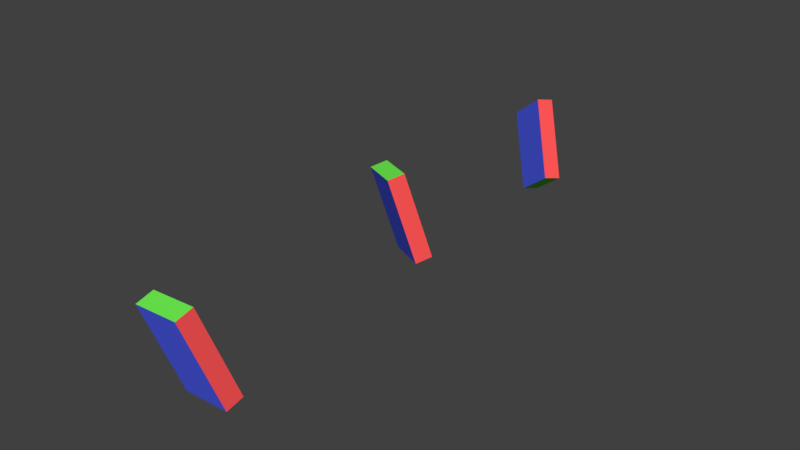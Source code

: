 # Source: Chordata_Armature.blend  (saved by Blender 2.77.0; exported with 4.5.12 LTS)
import bpy
from mathutils import Matrix  # noqa: F401  (used for matrix-valued properties, if any)

bpy.ops.wm.read_factory_settings(use_empty=True)
scene = bpy.context.scene
scene.name = 'Scene'

# ---- collections
col_collection_1 = bpy.data.collections.new('Collection 1'); scene.collection.children.link(col_collection_1)

# ---- materials (node trees are filled in below, after node groups)
mat_red = bpy.data.materials.new('RED')
mat_red.alpha_threshold = 0.0
mat_red.use_transparent_shadow = False
mat_red.diffuse_color = (1.0, 0.08943, 0.08943, 1.0)
mat_red.roughness = 0.5
mat_red.line_color = (0.0, 0.0, 0.0, 1.0)
mat_green = bpy.data.materials.new('GREEN')
mat_green.alpha_threshold = 0.0
mat_green.use_transparent_shadow = False
mat_green.diffuse_color = (0.1801, 1.0, 0.08943, 1.0)
mat_green.roughness = 0.5
mat_green.line_color = (0.0, 0.0, 0.0, 1.0)
mat_blue = bpy.data.materials.new('BLUE')
mat_blue.alpha_threshold = 0.0
mat_blue.use_transparent_shadow = False
mat_blue.diffuse_color = (0.08943, 0.1302, 1.0, 1.0)
mat_blue.roughness = 0.5
mat_blue.line_color = (0.0, 0.0, 0.0, 1.0)

# ---- material node trees

# ---- world
world_world = bpy.data.worlds.new('World'); scene.world = world_world
world_world.color = (0.05088, 0.05088, 0.05088)
world_world.use_sun_shadow = False
world_world.sun_shadow_jitter_overblur = 0.0
world_world.cycles.sampling_method = 'MANUAL'

# ---- meshes
me_cube_002 = bpy.data.meshes.new('Cube.002')
me_cube_002.from_pydata([(1.006, 1.643, -0.3201), (1.006, -1.643, -0.3201), (-1.006, -1.643, -0.3201), (-1.006, 1.644, -0.3201), (1.006, 1.643, 0.3201), (1.006, -1.644, 0.3201), (-1.006, -1.643, 0.3201), (-1.006, 1.643, 0.3201)], [], [(0, 1, 2, 3), (4, 7, 6, 5), (0, 4, 5, 1), (1, 5, 6, 2), (2, 6, 7, 3), (4, 0, 3, 7)])
me_cube_002.polygons.foreach_set('material_index', [2, 2, 0, 1, 0, 1])
me_cube_002.materials.append(mat_red)
me_cube_002.materials.append(mat_green)
me_cube_002.materials.append(mat_blue)
me_cube_002.use_remesh_preserve_volume = False
me_cube_002.use_remesh_preserve_attributes = False
me_cube_002.use_mirror_vertex_groups = False
me_cube_002.update()
me_cube_001 = bpy.data.meshes.new('Cube.001')
me_cube_001.from_pydata([(1.006, 1.643, -0.3201), (1.006, -1.643, -0.3201), (-1.006, -1.643, -0.3201), (-1.006, 1.644, -0.3201), (1.006, 1.643, 0.3201), (1.006, -1.644, 0.3201), (-1.006, -1.643, 0.3201), (-1.006, 1.643, 0.3201)], [], [(0, 1, 2, 3), (4, 7, 6, 5), (0, 4, 5, 1), (1, 5, 6, 2), (2, 6, 7, 3), (4, 0, 3, 7)])
me_cube_001.polygons.foreach_set('material_index', [2, 2, 0, 1, 0, 1])
me_cube_001.materials.append(mat_red)
me_cube_001.materials.append(mat_green)
me_cube_001.materials.append(mat_blue)
me_cube_001.use_remesh_preserve_volume = False
me_cube_001.use_remesh_preserve_attributes = False
me_cube_001.use_mirror_vertex_groups = False
me_cube_001.update()
me_cube = bpy.data.meshes.new('Cube')
me_cube.from_pydata([(1.006, 1.643, -0.3201), (1.006, -1.643, -0.3201), (-1.006, -1.643, -0.3201), (-1.006, 1.644, -0.3201), (1.006, 1.643, 0.3201), (1.006, -1.644, 0.3201), (-1.006, -1.643, 0.3201), (-1.006, 1.643, 0.3201)], [], [(0, 1, 2, 3), (4, 7, 6, 5), (0, 4, 5, 1), (1, 5, 6, 2), (2, 6, 7, 3), (4, 0, 3, 7)])
me_cube.polygons.foreach_set('material_index', [2, 2, 0, 1, 0, 1])
me_cube.materials.append(mat_red)
me_cube.materials.append(mat_green)
me_cube.materials.append(mat_blue)
me_cube.use_remesh_preserve_volume = False
me_cube.use_remesh_preserve_attributes = False
me_cube.use_mirror_vertex_groups = False
me_cube.update()
arm_armature = bpy.data.armatures.new('Armature')  # bones are not reproduced

# ---- objects
ob_l_hand = bpy.data.objects.new('l-hand', me_cube_002)
ob_l_forarm = bpy.data.objects.new('l-forarm', me_cube_001)
ob_chordata = bpy.data.objects.new('Chordata', arm_armature)
ob_l_arm = bpy.data.objects.new('l-arm', me_cube)

# ---- transforms, parenting, visibility, modifiers, constraints
ob_l_hand.location = (-3.943, 2.714, 0.7894)
ob_l_hand.rotation_mode = 'QUATERNION'
ob_l_hand.rotation_quaternion = (0.5443, -0.7555, -0.02276, -0.3645)
ob_l_hand.scale = (0.1365, 0.1365, 0.1365)
ob_l_hand.lock_rotations_4d = False
ob_l_hand.empty_display_type = 'ARROWS'
ob_l_hand.lineart.crease_threshold = 0.0
ob_l_forarm.location = (-3.65, -0.08255, 0.9444)
ob_l_forarm.rotation_mode = 'QUATERNION'
ob_l_forarm.rotation_quaternion = (0.8007, -0.5909, -0.02937, -0.09612)
ob_l_forarm.scale = (0.1365, 0.1365, 0.1365)
ob_l_forarm.lock_rotations_4d = False
ob_l_forarm.empty_display_type = 'ARROWS'
ob_l_forarm.lineart.crease_threshold = 0.0
ob_chordata.location = (-2.769, 1.33, 0.5044)
ob_chordata.lineart.crease_threshold = 0.0
ob_l_arm.location = (-3.905, 1.459, 0.8561)
ob_l_arm.rotation_mode = 'QUATERNION'
ob_l_arm.rotation_quaternion = (0.7486, -0.5994, 0.104, -0.2643)
ob_l_arm.scale = (0.1365, 0.1365, 0.1365)
ob_l_arm.lock_rotations_4d = False
ob_l_arm.empty_display_type = 'ARROWS'
ob_l_arm.lineart.crease_threshold = 0.0

# ---- collection membership
col_collection_1.objects.link(ob_l_hand)
col_collection_1.objects.link(ob_l_forarm)
col_collection_1.objects.link(ob_chordata)
col_collection_1.objects.link(ob_l_arm)

# ---- scene / render settings (as saved in the file)
scene.frame_start = 1; scene.frame_end = 250; scene.frame_set(1)
scene.render.engine = 'BLENDER_EEVEE_NEXT'
scene.render.resolution_percentage = 50
scene.render.dither_intensity = 0.0
scene.cycles.use_denoising = False
scene.cycles.samples = 128
scene.cycles.sampling_pattern = 'TABULATED_SOBOL'
scene.cycles.light_sampling_threshold = 0.0
scene.cycles.use_adaptive_sampling = False
scene.cycles.use_light_tree = False
scene.cycles.blur_glossy = 0.0
scene.cycles.sample_clamp_indirect = 0.0
scene.view_settings.view_transform = 'Standard'
bpy.context.view_layer.update()

# ---- added for rendering (the .blend has no active camera and no usable light): camera, sun
cam_auto = bpy.data.cameras.new('AutoCamera')
cam_auto.lens = 50.0
cam_auto.sensor_width = 36.0
cam_auto.clip_end = 1000.0
ob_auto_camera = bpy.data.objects.new('AutoCamera', cam_auto)
scene.collection.objects.link(ob_auto_camera)
ob_auto_camera.location = (-0.817166, -2.25552, 3.25662)
ob_auto_camera.rotation_euler = (1.09748, -7.21219e-08, 0.694738)
scene.camera = ob_auto_camera
light_auto_sun = bpy.data.lights.new('AutoSun', 'SUN')
light_auto_sun.energy = 3.0
light_auto_sun.angle = 0.0523599
ob_auto_sun = bpy.data.objects.new('AutoSun', light_auto_sun)
scene.collection.objects.link(ob_auto_sun)
ob_auto_sun.rotation_euler = (0.872665, 0.174533, 0.523599)
bpy.context.view_layer.update()
